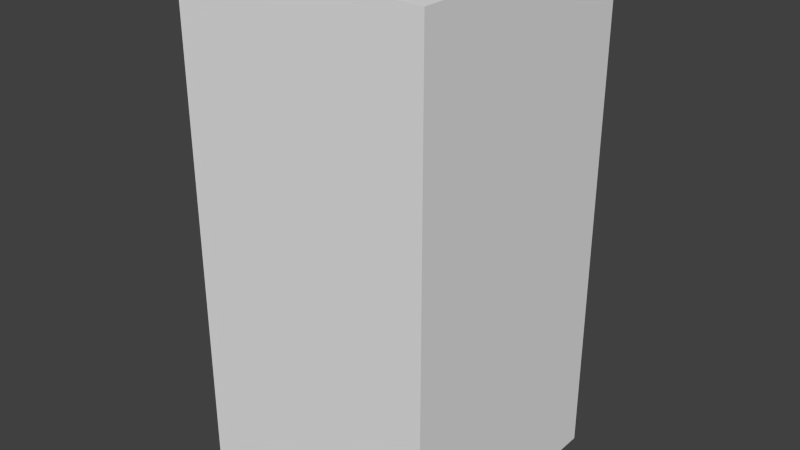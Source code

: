 # Source: greyNoSix.blend  (saved by Blender 2.68.0; exported with 4.5.12 LTS)
import bpy
from mathutils import Matrix  # noqa: F401  (used for matrix-valued properties, if any)

bpy.ops.wm.read_factory_settings(use_empty=True)
scene = bpy.context.scene
scene.name = 'Scene'

# ---- collections
col_collection_1 = bpy.data.collections.new('Collection 1'); scene.collection.children.link(col_collection_1)

# ---- world
world_world = bpy.data.worlds.new('World'); scene.world = world_world
world_world.color = (0.05088, 0.05088, 0.05088)
world_world.use_sun_shadow = False
world_world.sun_shadow_jitter_overblur = 0.0
world_world.cycles.sampling_method = 'MANUAL'
world_world.cycles.sample_map_resolution = 256

# ---- meshes
me_greynosix = bpy.data.meshes.new('greyNoSix')
me_greynosix.from_pydata([(-0.5, -0.5, -1.0), (-0.5, 0.5, -1.0), (0.5, 0.5, -1.0), (0.5, -0.5, -1.0), (-0.5, -0.5, 1.0), (-0.5, 0.5, 1.0), (0.5, 0.5, 1.0), (0.5, -0.5, 1.0)], [], [(4, 5, 1, 0), (5, 6, 2, 1), (6, 7, 3, 2), (7, 4, 0, 3), (0, 1, 2, 3), (7, 6, 5, 4)])
me_greynosix.use_remesh_preserve_volume = False
me_greynosix.use_remesh_preserve_attributes = False
me_greynosix.use_mirror_vertex_groups = False
me_greynosix.update()

# ---- objects
ob_greynosix = bpy.data.objects.new('greyNoSix', me_greynosix)

# ---- transforms, parenting, visibility, modifiers, constraints
ob_greynosix.location = (0.0, 0.0, 0.0)
ob_greynosix.lineart.crease_threshold = 0.0

# ---- collection membership
col_collection_1.objects.link(ob_greynosix)

# ---- scene / render settings (as saved in the file)
scene.frame_start = 1; scene.frame_end = 250; scene.frame_set(1)
scene.render.engine = 'BLENDER_EEVEE_NEXT'
scene.render.image_settings.color_mode = 'RGB'
scene.render.image_settings.compression = 90
scene.render.resolution_percentage = 50
scene.render.dither_intensity = 0.0
scene.cycles.use_denoising = False
scene.cycles.samples = 10
scene.cycles.sampling_pattern = 'TABULATED_SOBOL'
scene.cycles.light_sampling_threshold = 0.0
scene.cycles.use_adaptive_sampling = False
scene.cycles.use_light_tree = False
scene.cycles.blur_glossy = 0.0
scene.cycles.volume_bounces = 1
scene.cycles.pixel_filter_type = 'GAUSSIAN'
scene.cycles.sample_clamp_indirect = 0.0
scene.view_settings.view_transform = 'Standard'
bpy.context.view_layer.update()

# ---- added for rendering (the .blend has no active camera and no usable light): camera, sun
cam_auto = bpy.data.cameras.new('AutoCamera')
cam_auto.lens = 50.0
cam_auto.sensor_width = 36.0
cam_auto.clip_end = 1000.0
ob_auto_camera = bpy.data.objects.new('AutoCamera', cam_auto)
scene.collection.objects.link(ob_auto_camera)
ob_auto_camera.location = (2.26633, -2.71959, 1.81306)
ob_auto_camera.rotation_euler = (1.09748, -7.21219e-08, 0.694738)
scene.camera = ob_auto_camera
light_auto_sun = bpy.data.lights.new('AutoSun', 'SUN')
light_auto_sun.energy = 3.0
light_auto_sun.angle = 0.0523599
ob_auto_sun = bpy.data.objects.new('AutoSun', light_auto_sun)
scene.collection.objects.link(ob_auto_sun)
ob_auto_sun.rotation_euler = (0.872665, 0.174533, 0.523599)
bpy.context.view_layer.update()
